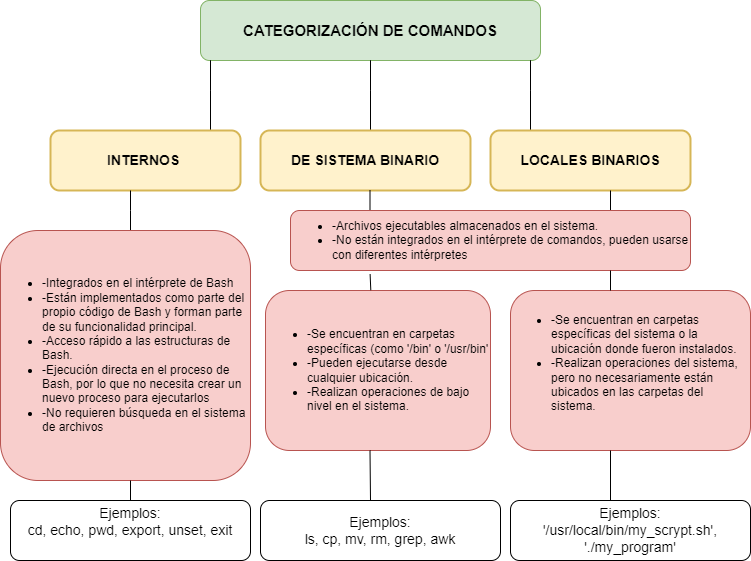

The diagram above was exported from draw.io. Its source (the exported page's mxGraphModel, read from the mxfile embedded in the PNG):
<mxGraphModel dx="1050" dy="522" grid="1" gridSize="10" guides="1" tooltips="1" connect="1" arrows="1" fold="1" page="1" pageScale="1" pageWidth="827" pageHeight="1169" math="0" shadow="0">
  <root>
    <mxCell id="0" />
    <mxCell id="1" parent="0" />
    <mxCell id="acvrFrBsnIlGhUmDfqXY-2" value="&lt;b&gt;&lt;font style=&quot;font-size: 15px;&quot;&gt;CATEGORIZACIÓN DE COMANDOS&lt;/font&gt;&lt;/b&gt;" style="rounded=1;whiteSpace=wrap;html=1;fillColor=#d5e8d4;strokeColor=#82b366;" parent="1" vertex="1">
      <mxGeometry x="230" y="30" width="340" height="60" as="geometry" />
    </mxCell>
    <mxCell id="acvrFrBsnIlGhUmDfqXY-3" value="" style="endArrow=none;html=1;rounded=0;" parent="1" edge="1">
      <mxGeometry width="50" height="50" relative="1" as="geometry">
        <mxPoint x="240" y="160" as="sourcePoint" />
        <mxPoint x="240" y="120" as="targetPoint" />
        <Array as="points">
          <mxPoint x="240" y="120" />
          <mxPoint x="240" y="90" />
        </Array>
      </mxGeometry>
    </mxCell>
    <mxCell id="acvrFrBsnIlGhUmDfqXY-4" value="" style="endArrow=none;html=1;rounded=0;" parent="1" edge="1">
      <mxGeometry width="50" height="50" relative="1" as="geometry">
        <mxPoint x="400" y="160" as="sourcePoint" />
        <mxPoint x="400" y="120" as="targetPoint" />
        <Array as="points">
          <mxPoint x="400" y="120" />
          <mxPoint x="400" y="90" />
        </Array>
      </mxGeometry>
    </mxCell>
    <mxCell id="acvrFrBsnIlGhUmDfqXY-6" value="" style="endArrow=none;html=1;rounded=0;" parent="1" edge="1">
      <mxGeometry width="50" height="50" relative="1" as="geometry">
        <mxPoint x="560" y="160" as="sourcePoint" />
        <mxPoint x="560" y="120" as="targetPoint" />
        <Array as="points">
          <mxPoint x="560" y="120" />
          <mxPoint x="560" y="90" />
        </Array>
      </mxGeometry>
    </mxCell>
    <mxCell id="acvrFrBsnIlGhUmDfqXY-9" value="&lt;font style=&quot;font-size: 14px;&quot;&gt;&lt;b&gt;DE SISTEMA BINARIO&lt;/b&gt;&lt;/font&gt;" style="rounded=1;whiteSpace=wrap;html=1;strokeColor=#d6b656;strokeWidth=2;fillColor=#fff2cc;" parent="1" vertex="1">
      <mxGeometry x="290" y="160" width="210" height="60" as="geometry" />
    </mxCell>
    <mxCell id="acvrFrBsnIlGhUmDfqXY-10" value="LOCALES BINARIOS" style="rounded=1;whiteSpace=wrap;html=1;fontStyle=1;fontSize=14;labelBackgroundColor=none;strokeColor=#d6b656;strokeWidth=2;fillColor=#fff2cc;" parent="1" vertex="1">
      <mxGeometry x="520" y="160" width="200" height="60" as="geometry" />
    </mxCell>
    <mxCell id="acvrFrBsnIlGhUmDfqXY-12" value="&lt;font style=&quot;font-size: 14px;&quot;&gt;&lt;b&gt;INTERNOS&amp;nbsp;&lt;/b&gt;&lt;/font&gt;" style="rounded=1;whiteSpace=wrap;html=1;fillColor=#fff2cc;strokeColor=#d6b656;strokeWidth=2;" parent="1" vertex="1">
      <mxGeometry x="80" y="160" width="190" height="60" as="geometry" />
    </mxCell>
    <mxCell id="acvrFrBsnIlGhUmDfqXY-13" value="" style="endArrow=none;html=1;rounded=0;" parent="1" edge="1">
      <mxGeometry width="50" height="50" relative="1" as="geometry">
        <mxPoint x="160" y="260" as="sourcePoint" />
        <mxPoint x="160" y="220" as="targetPoint" />
        <Array as="points">
          <mxPoint x="160" y="240" />
        </Array>
      </mxGeometry>
    </mxCell>
    <mxCell id="acvrFrBsnIlGhUmDfqXY-14" value="" style="endArrow=none;html=1;rounded=0;" parent="1" edge="1">
      <mxGeometry width="50" height="50" relative="1" as="geometry">
        <mxPoint x="399.5" y="260" as="sourcePoint" />
        <mxPoint x="399.5" y="220" as="targetPoint" />
        <Array as="points">
          <mxPoint x="399.5" y="240" />
        </Array>
      </mxGeometry>
    </mxCell>
    <mxCell id="acvrFrBsnIlGhUmDfqXY-15" value="" style="endArrow=none;html=1;rounded=0;" parent="1" edge="1">
      <mxGeometry width="50" height="50" relative="1" as="geometry">
        <mxPoint x="640" y="260" as="sourcePoint" />
        <mxPoint x="640" y="220" as="targetPoint" />
        <Array as="points">
          <mxPoint x="640" y="240" />
        </Array>
      </mxGeometry>
    </mxCell>
    <mxCell id="acvrFrBsnIlGhUmDfqXY-16" value="&lt;ul&gt;&lt;li&gt;-Integrados en el intérprete de Bash&lt;/li&gt;&lt;li&gt;-Están implementados como parte del propio código de Bash y forman parte de su funcionalidad principal.&lt;/li&gt;&lt;li&gt;-Acceso rápido a las estructuras de Bash.&lt;/li&gt;&lt;li&gt;-Ejecución directa en el proceso de Bash, por lo que no necesita crear un nuevo proceso para ejecutarlos&lt;/li&gt;&lt;li&gt;-No requieren búsqueda en el sistema de archivos&lt;/li&gt;&lt;/ul&gt;" style="rounded=1;whiteSpace=wrap;html=1;align=left;fillColor=#f8cecc;strokeColor=#b85450;" parent="1" vertex="1">
      <mxGeometry x="30" y="260" width="250" height="250" as="geometry" />
    </mxCell>
    <mxCell id="acvrFrBsnIlGhUmDfqXY-17" value="&lt;div&gt;&lt;ul&gt;&lt;li&gt;-Se encuentran en carpetas específicas (como '/bin' o '/usr/bin'&lt;/li&gt;&lt;li&gt;-Pueden ejecutarse desde cualquier ubicación.&lt;/li&gt;&lt;li&gt;-Realizan operaciones de bajo nivel en el sistema.&lt;/li&gt;&lt;/ul&gt;&lt;/div&gt;" style="rounded=1;whiteSpace=wrap;html=1;align=left;fillColor=#f8cecc;strokeColor=#b85450;" parent="1" vertex="1">
      <mxGeometry x="295" y="320" width="225" height="160" as="geometry" />
    </mxCell>
    <mxCell id="acvrFrBsnIlGhUmDfqXY-18" value="&lt;div&gt;&lt;ul&gt;&lt;li style=&quot;text-align: left;&quot;&gt;-Se encuentran en carpetas específicas del sistema o la ubicación donde fueron instalados.&lt;/li&gt;&lt;li style=&quot;text-align: left;&quot;&gt;-Realizan operaciones del sistema, pero no necesariamente están ubicados en las carpetas del sistema.&lt;/li&gt;&lt;/ul&gt;&lt;/div&gt;&lt;div&gt;&lt;br&gt;&lt;/div&gt;" style="rounded=1;whiteSpace=wrap;html=1;fillColor=#f8cecc;strokeColor=#b85450;" parent="1" vertex="1">
      <mxGeometry x="540" y="320" width="240" height="160" as="geometry" />
    </mxCell>
    <mxCell id="acvrFrBsnIlGhUmDfqXY-19" value="&lt;ul&gt;&lt;li&gt;&lt;span style=&quot;background-color: initial;&quot;&gt;-Archivos ejecutables almacenados en el sistema.&lt;/span&gt;&lt;/li&gt;&lt;li&gt;&lt;span style=&quot;background-color: initial;&quot;&gt;-No están integrados en el intérprete de comandos, pueden usarse con diferentes intérpretes&lt;/span&gt;&lt;/li&gt;&lt;/ul&gt;" style="rounded=1;whiteSpace=wrap;html=1;align=left;fillColor=#f8cecc;strokeColor=#b85450;" parent="1" vertex="1">
      <mxGeometry x="320" y="240" width="400" height="60" as="geometry" />
    </mxCell>
    <mxCell id="acvrFrBsnIlGhUmDfqXY-20" value="" style="endArrow=none;html=1;rounded=0;exitX=0.468;exitY=-0.002;exitDx=0;exitDy=0;entryX=0.199;entryY=1.06;entryDx=0;entryDy=0;entryPerimeter=0;exitPerimeter=0;" parent="1" source="acvrFrBsnIlGhUmDfqXY-17" target="acvrFrBsnIlGhUmDfqXY-19" edge="1">
      <mxGeometry width="50" height="50" relative="1" as="geometry">
        <mxPoint x="404" y="320" as="sourcePoint" />
        <mxPoint x="424" y="300" as="targetPoint" />
      </mxGeometry>
    </mxCell>
    <mxCell id="acvrFrBsnIlGhUmDfqXY-24" value="" style="endArrow=none;html=1;rounded=0;" parent="1" edge="1">
      <mxGeometry width="50" height="50" relative="1" as="geometry">
        <mxPoint x="640" y="320" as="sourcePoint" />
        <mxPoint x="640" y="300" as="targetPoint" />
        <Array as="points">
          <mxPoint x="640" y="320" />
        </Array>
      </mxGeometry>
    </mxCell>
    <mxCell id="acvrFrBsnIlGhUmDfqXY-25" value="" style="endArrow=none;html=1;rounded=0;" parent="1" edge="1">
      <mxGeometry width="50" height="50" relative="1" as="geometry">
        <mxPoint x="160" y="530" as="sourcePoint" />
        <mxPoint x="160" y="510" as="targetPoint" />
      </mxGeometry>
    </mxCell>
    <mxCell id="acvrFrBsnIlGhUmDfqXY-26" value="" style="endArrow=none;html=1;rounded=0;" parent="1" edge="1">
      <mxGeometry width="50" height="50" relative="1" as="geometry">
        <mxPoint x="400" y="530" as="sourcePoint" />
        <mxPoint x="399.5" y="480" as="targetPoint" />
      </mxGeometry>
    </mxCell>
    <mxCell id="acvrFrBsnIlGhUmDfqXY-27" value="" style="endArrow=none;html=1;rounded=0;" parent="1" edge="1">
      <mxGeometry width="50" height="50" relative="1" as="geometry">
        <mxPoint x="640" y="530" as="sourcePoint" />
        <mxPoint x="640" y="480" as="targetPoint" />
      </mxGeometry>
    </mxCell>
    <mxCell id="acvrFrBsnIlGhUmDfqXY-29" value="&lt;font style=&quot;font-size: 14px;&quot;&gt;Ejemplos:&lt;/font&gt;&lt;div style=&quot;font-size: 14px;&quot;&gt;&lt;font style=&quot;font-size: 14px;&quot;&gt;&lt;span style=&quot;background-color: initial;&quot;&gt;cd,&amp;nbsp;&lt;/span&gt;&lt;span style=&quot;background-color: initial;&quot;&gt;echo, pwd, export, unset, exit&lt;/span&gt;&lt;/font&gt;&lt;div&gt;&lt;br&gt;&lt;/div&gt;&lt;/div&gt;" style="rounded=1;whiteSpace=wrap;html=1;" parent="1" vertex="1">
      <mxGeometry x="40" y="530" width="240" height="60" as="geometry" />
    </mxCell>
    <mxCell id="acvrFrBsnIlGhUmDfqXY-30" value="Ejemplos:&lt;div style=&quot;font-size: 14px;&quot;&gt;ls, cp, mv, rm, grep, awk&lt;/div&gt;" style="rounded=1;whiteSpace=wrap;html=1;fontSize=14;" parent="1" vertex="1">
      <mxGeometry x="290" y="530" width="240" height="60" as="geometry" />
    </mxCell>
    <mxCell id="acvrFrBsnIlGhUmDfqXY-31" value="&lt;font style=&quot;font-size: 14px;&quot;&gt;Ejemplos:&lt;/font&gt;&lt;div style=&quot;font-size: 14px;&quot;&gt;&lt;font style=&quot;font-size: 14px;&quot;&gt;'/usr/local/bin/my_scrypt.sh', './my_program'&lt;/font&gt;&lt;/div&gt;" style="rounded=1;whiteSpace=wrap;html=1;" parent="1" vertex="1">
      <mxGeometry x="540" y="530" width="240" height="60" as="geometry" />
    </mxCell>
  </root>
</mxGraphModel>